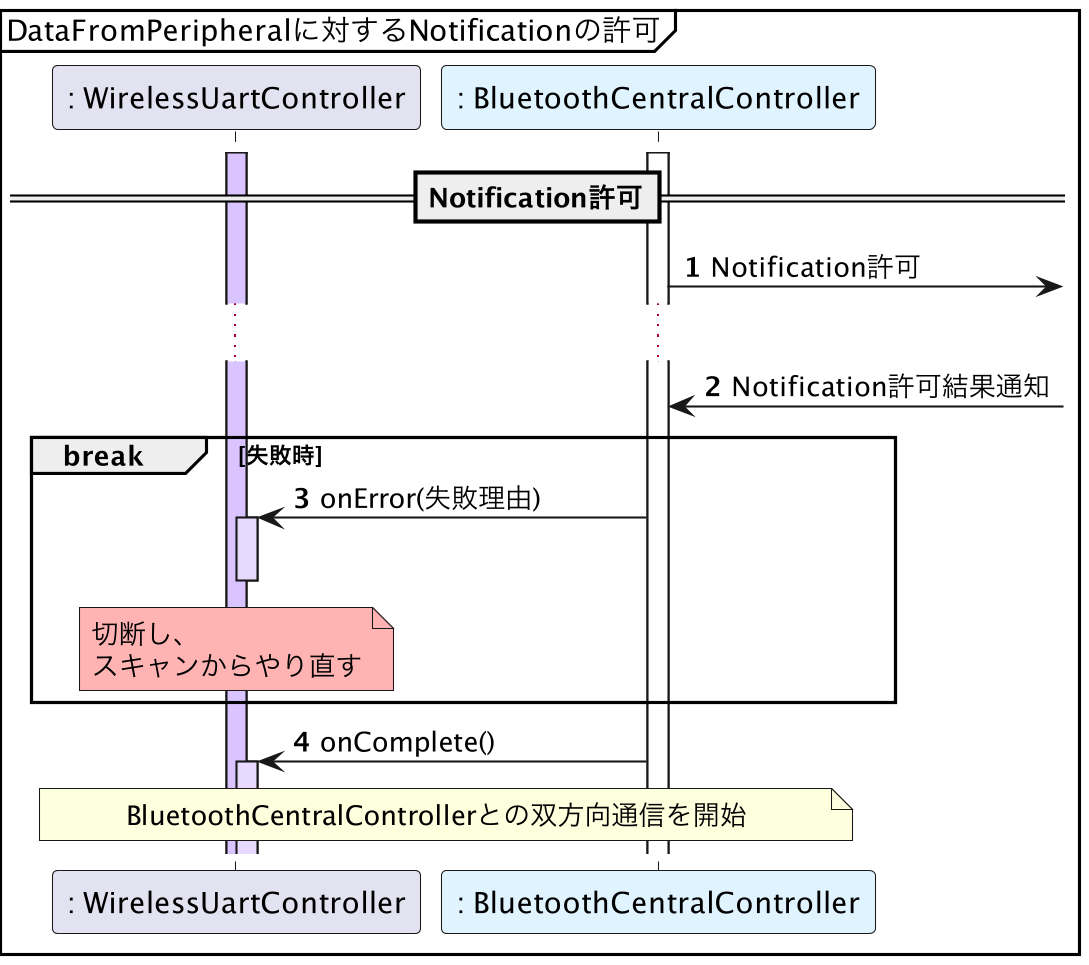

The diagram above was rendered by PlantUML. Its source (embedded in the PNG):
@startuml sequence_enable_notification_from_dfp
skinparamlocked dpi 200

mainframe DataFromPeripheralに対するNotificationの許可

participant ": WirelessUartController" as WirelessUartController
participant ": BluetoothCentralController" as BluetoothCentralController #e0f4ff

autonumber

==Notification許可==
activate WirelessUartController #dac4ff

activate BluetoothCentralController
BluetoothCentralController ->]: Notification許可

...

BluetoothCentralController <-]: Notification許可結果通知

break 失敗時

WirelessUartController <- BluetoothCentralController: onError(失敗理由)
activate WirelessUartController #e7d9ff
note over WirelessUartController #ffb3b3: 切断し、\nスキャンからやり直す
deactivate WirelessUartController

end

WirelessUartController <- BluetoothCentralController: onComplete()
activate WirelessUartController #e7d9ff

note over WirelessUartController, BluetoothCentralController: BluetoothCentralControllerとの双方向通信を開始

@enduml